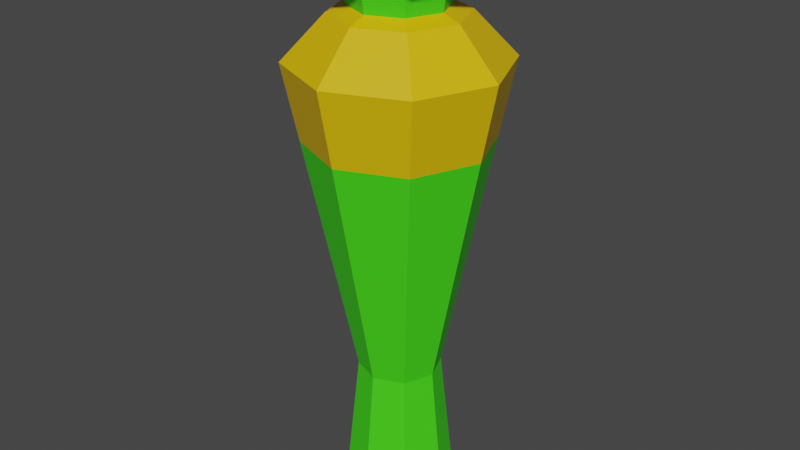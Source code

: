 # Source: jarron1.blend  (saved by Blender 2.81.16; exported with 4.5.12 LTS)
import bpy
from mathutils import Matrix  # noqa: F401  (used for matrix-valued properties, if any)

bpy.ops.wm.read_factory_settings(use_empty=True)
scene = bpy.context.scene
scene.name = 'Scene'

# ---- collections
col_collection = bpy.data.collections.new('Collection'); scene.collection.children.link(col_collection)

# ---- materials (node trees are filled in below, after node groups)
mat_material_001 = bpy.data.materials.new('Material.001')
mat_material_001.use_transparent_shadow = False
mat_material_002 = bpy.data.materials.new('Material.002')
mat_material_002.use_transparent_shadow = False

# ---- material node trees
mat_material_001.use_nodes = True; mat_material_001.node_tree.nodes.clear()
_N = mat_material_001.node_tree.nodes; _L = mat_material_001.node_tree.links
n0 = _N.new('ShaderNodeOutputMaterial'); n0.name = 'Material Output'; n0.location = (300, 300)
n1 = _N.new('ShaderNodeBsdfPrincipled'); n1.name = 'Principled BSDF'; n1.location = (10, 300)
n1.distribution = 'GGX'
n1.subsurface_method = 'BURLEY'
n1.inputs[0].default_value = (0.05787, 0.8, 0.00942, 1.0)
n1.inputs[3].default_value = 1.45
n1.inputs[27].default_value = (0.0, 0.0, 0.0, 1.0)
n1.inputs[28].default_value = 1.0
_L.new(n1.outputs[0], n0.inputs[0])
n0.is_active_output = True
mat_material_002.use_nodes = True; mat_material_002.node_tree.nodes.clear()
_N = mat_material_002.node_tree.nodes; _L = mat_material_002.node_tree.links
n0 = _N.new('ShaderNodeOutputMaterial'); n0.name = 'Material Output'; n0.location = (300, 300)
n1 = _N.new('ShaderNodeBsdfPrincipled'); n1.name = 'Principled BSDF'; n1.location = (10, 300)
n1.distribution = 'GGX'
n1.subsurface_method = 'BURLEY'
n1.inputs[0].default_value = (0.8, 0.5014, 0.0, 1.0)
n1.inputs[3].default_value = 1.45
n1.inputs[27].default_value = (0.0, 0.0, 0.0, 1.0)
n1.inputs[28].default_value = 1.0
_L.new(n1.outputs[0], n0.inputs[0])
n0.is_active_output = True

# ---- world
world_world = bpy.data.worlds.new('World'); scene.world = world_world
world_world.use_nodes = True; world_world.node_tree.nodes.clear()
_N = world_world.node_tree.nodes; _L = world_world.node_tree.links
n0 = _N.new('ShaderNodeOutputWorld'); n0.name = 'World Output'; n0.location = (300, 300)
n1 = _N.new('ShaderNodeBackground'); n1.name = 'Background'; n1.location = (10, 300)
n1.inputs[0].default_value = (0.05088, 0.05088, 0.05088, 1.0)
_L.new(n1.outputs[0], n0.inputs[0])
n0.is_active_output = True
world_world.color = (0.05088, 0.05088, 0.05088)
world_world.use_sun_shadow = False
world_world.sun_shadow_jitter_overblur = 0.0

# ---- meshes
me_cylinder = bpy.data.meshes.new('Cylinder')
me_cylinder.from_pydata([(-9.497e-10, 0.3725, -0.9316), (8.661e-10, 0.6162, 2.895), (0.2634, 0.2634, -0.9316), (0.4357, 0.4357, 2.895), (0.3725, -1.533e-08, -0.9316), (0.6162, -2.78e-08, 2.895), (0.2634, -0.2634, -0.9316), (0.4357, -0.4357, 2.895), (-3.352e-08, -0.3725, -0.9316), (-5.301e-08, -0.6162, 2.895), (-0.2634, -0.2634, -0.9316), (-0.4357, -0.4357, 2.895), (-0.3725, 5.392e-09, -0.9316), (-0.6162, 6.483e-09, 2.895), (-0.2634, 0.2634, -0.9316), (-0.4357, 0.4357, 2.895), (-7.379e-09, 0.2784, -0.0304), (0.1969, 0.1969, -0.0304), (0.2784, -1.166e-08, -0.0304), (0.1969, -0.1969, -0.0304), (-3.172e-08, -0.2784, -0.0304), (-0.1969, -0.1969, -0.0304), (-0.2784, 3.825e-09, -0.0304), (-0.1969, 0.1969, -0.0304), (3.497e-09, 0.7136, 2.097), (0.5046, 0.5046, 2.097), (0.7136, -3.339e-08, 2.097), (0.5046, -0.5046, 2.097), (-5.889e-08, -0.7136, 2.097), (-0.5046, -0.5046, 2.097), (-0.7136, 6.315e-09, 2.097), (-0.5046, 0.5046, 2.097), (-7.855e-09, 0.4347, 2.39), (0.3074, 0.3074, 2.39), (0.4347, -2.111e-08, 2.39), (0.3074, -0.3074, 2.39), (-4.586e-08, -0.4347, 2.39), (-0.3074, -0.3074, 2.39), (-0.4347, 3.073e-09, 2.39), (-0.3074, 0.3074, 2.39), (-9.098e-09, 0.3185, 2.434), (0.2252, 0.2252, 2.434), (0.3185, -1.524e-08, 2.434), (0.2252, -0.2252, 2.434), (-3.694e-08, -0.3185, 2.434), (-0.2252, -0.2252, 2.434), (-0.3185, 2.48e-09, 2.434), (-0.2252, 0.2252, 2.434), (-5.7e-09, 0.3538, 2.734), (0.2501, 0.2501, 2.734), (0.3538, -1.654e-08, 2.734), (0.2501, -0.2501, 2.734), (-3.663e-08, -0.3538, 2.734), (-0.2501, -0.2501, 2.734), (-0.3538, 3.141e-09, 2.734), (-0.2501, 0.2501, 2.734), (2.175e-08, 0.5952, 2.757), (0.4208, 0.4208, 2.757), (0.5952, -2.735e-08, 2.757), (0.4208, -0.4208, 2.757), (-3.028e-08, -0.5952, 2.757), (-0.4208, -0.4208, 2.757), (-0.5952, 5.764e-09, 2.757), (-0.4208, 0.4208, 2.757), (-8.681e-09, 0.2689, 2.92), (0.1901, 0.1901, 2.92), (0.2689, -1.003e-08, 2.92), (0.1901, -0.1901, 2.92), (-3.219e-08, -0.2689, 2.92), (-0.1901, -0.1901, 2.92), (-0.2689, 4.928e-09, 2.92), (-0.1901, 0.1901, 2.92), (-1.42e-08, 0.1986, 2.636), (0.1404, 0.1404, 2.636), (0.1986, -6.923e-09, 2.636), (0.1404, -0.1404, 2.636), (-3.156e-08, -0.1986, 2.636), (-0.1404, -0.1404, 2.636), (-0.1986, 4.127e-09, 2.636), (-0.1404, 0.1404, 2.636), (0.432, 0.432, 1.595), (0.6109, -2.826e-08, 1.595), (0.432, -0.432, 1.595), (-5.248e-08, -0.6109, 1.595), (-0.432, -0.432, 1.595), (-0.6109, 5.727e-09, 1.595), (-0.432, 0.432, 1.595), (9.296e-10, 0.6109, 1.595)], [], [(56, 1, 3, 57), (57, 3, 5, 58), (58, 5, 7, 59), (59, 7, 9, 60), (60, 9, 11, 61), (61, 11, 13, 62), (9, 7, 67, 68), (62, 13, 15, 63), (63, 15, 1, 56), (0, 2, 4, 6, 8, 10, 12, 14), (14, 23, 16, 0), (12, 22, 23, 14), (10, 21, 22, 12), (8, 20, 21, 10), (6, 19, 20, 8), (4, 18, 19, 6), (2, 17, 18, 4), (0, 16, 17, 2), (86, 31, 24, 87), (85, 30, 31, 86), (84, 29, 30, 85), (83, 28, 29, 84), (82, 27, 28, 83), (81, 26, 27, 82), (80, 25, 26, 81), (87, 24, 25, 80), (31, 39, 32, 24), (30, 38, 39, 31), (29, 37, 38, 30), (28, 36, 37, 29), (27, 35, 36, 28), (26, 34, 35, 27), (25, 33, 34, 26), (24, 32, 33, 25), (39, 47, 40, 32), (38, 46, 47, 39), (37, 45, 46, 38), (36, 44, 45, 37), (35, 43, 44, 36), (34, 42, 43, 35), (33, 41, 42, 34), (32, 40, 41, 33), (47, 55, 48, 40), (46, 54, 55, 47), (45, 53, 54, 46), (44, 52, 53, 45), (43, 51, 52, 44), (42, 50, 51, 43), (41, 49, 50, 42), (40, 48, 49, 41), (55, 63, 56, 48), (54, 62, 63, 55), (53, 61, 62, 54), (52, 60, 61, 53), (51, 59, 60, 52), (50, 58, 59, 51), (49, 57, 58, 50), (48, 56, 57, 49), (68, 67, 75, 76), (15, 13, 70, 71), (5, 3, 65, 66), (11, 9, 68, 69), (1, 15, 71, 64), (3, 1, 64, 65), (7, 5, 66, 67), (13, 11, 69, 70), (73, 72, 79, 78, 77, 76, 75, 74), (66, 65, 73, 74), (71, 70, 78, 79), (69, 68, 76, 77), (67, 66, 74, 75), (65, 64, 72, 73), (64, 71, 79, 72), (70, 69, 77, 78), (16, 87, 80, 17), (17, 80, 81, 18), (18, 81, 82, 19), (19, 82, 83, 20), (20, 83, 84, 21), (21, 84, 85, 22), (22, 85, 86, 23), (23, 86, 87, 16)])
me_cylinder.polygons.foreach_set('material_index', [1, 1, 1, 1, 1, 1, 1, 1, 1, 0, 0, 0, 0, 0, 0, 0, 0, 0, 1, 1, 1, 1, 1, 1, 1, 1, 1, 1, 1, 1, 1, 1, 1, 1, 1, 1, 1, 1, 1, 1, 1, 1, 0, 0, 0, 0, 0, 0, 0, 0, 1, 1, 1, 1, 1, 1, 1, 1, 1, 1, 1, 1, 1, 1, 1, 1, 1, 1, 1, 1, 1, 1, 1, 1, 0, 0, 0, 0, 0, 0, 0, 0])
_uv = me_cylinder.uv_layers.new(name='UVMap')
_uv.uv.foreach_set('vector', [1.0, 0.9771, 1.0, 1.0, 0.875, 1.0, 0.875, 0.9771, 0.875, 0.9771, 0.875, 1.0, 0.75, 1.0, 0.75, 0.9771, 0.75, 0.9771, 0.75, 1.0, 0.625, 1.0, 0.625, 0.9771, 0.625, 0.9771, 0.625, 1.0, 0.5, 1.0, 0.5, 0.9771, 0.5, 0.9771, 0.5, 1.0, 0.375, 1.0, 0.375, 0.9771, 0.375, 0.9771, 0.375, 1.0, 0.25, 1.0, 0.25, 0.9771, 0.5, 1.0, 0.625, 1.0, 0.625, 1.0, 0.5, 1.0, 0.25, 0.9771, 0.25, 1.0, 0.125, 1.0, 0.125, 0.9771, 0.125, 0.9771, 0.125, 1.0, 0.0, 1.0, 0.0, 0.9771, 0.75, 0.49, 0.9197, 0.4197, 0.99, 0.25, 0.9197, 0.08029, 0.75, 0.01, 0.5803, 0.08029, 0.51, 0.25, 0.5803, 0.4197, 0.125, 0.5, 0.125, 0.6157, 0.0, 0.6157, 0.0, 0.5, 0.25, 0.5, 0.25, 0.6157, 0.125, 0.6157, 0.125, 0.5, 0.375, 0.5, 0.375, 0.6157, 0.25, 0.6157, 0.25, 0.5, 0.5, 0.5, 0.5, 0.6157, 0.375, 0.6157, 0.375, 0.5, 0.625, 0.5, 0.625, 0.6157, 0.5, 0.6157, 0.5, 0.5, 0.75, 0.5, 0.75, 0.6157, 0.625, 0.6157, 0.625, 0.5, 0.875, 0.5, 0.875, 0.6157, 0.75, 0.6157, 0.75, 0.5, 1.0, 0.5, 1.0, 0.6157, 0.875, 0.6157, 0.875, 0.5, 0.125, 0.8161, 0.125, 0.8781, 0.0, 0.8781, 0.0, 0.8161, 0.25, 0.8161, 0.25, 0.8781, 0.125, 0.8781, 0.125, 0.8161, 0.375, 0.8161, 0.375, 0.8781, 0.25, 0.8781, 0.25, 0.8161, 0.5, 0.8161, 0.5, 0.8781, 0.375, 0.8781, 0.375, 0.8161, 0.625, 0.8161, 0.625, 0.8781, 0.5, 0.8781, 0.5, 0.8161, 0.75, 0.8161, 0.75, 0.8781, 0.625, 0.8781, 0.625, 0.8161, 0.875, 0.8161, 0.875, 0.8781, 0.75, 0.8781, 0.75, 0.8161, 1.0, 0.8161, 1.0, 0.8781, 0.875, 0.8781, 0.875, 0.8161, 0.125, 0.8781, 0.125, 0.9238, 0.0, 0.9238, 0.0, 0.8781, 0.25, 0.8781, 0.25, 0.9238, 0.125, 0.9238, 0.125, 0.8781, 0.375, 0.8781, 0.375, 0.9238, 0.25, 0.9238, 0.25, 0.8781, 0.5, 0.8781, 0.5, 0.9238, 0.375, 0.9238, 0.375, 0.8781, 0.625, 0.8781, 0.625, 0.9238, 0.5, 0.9238, 0.5, 0.8781, 0.75, 0.8781, 0.75, 0.9238, 0.625, 0.9238, 0.625, 0.8781, 0.875, 0.8781, 0.875, 0.9238, 0.75, 0.9238, 0.75, 0.8781, 1.0, 0.8781, 1.0, 0.9238, 0.875, 0.9238, 0.875, 0.8781, 0.125, 0.9238, 0.125, 0.9338, 0.0, 0.9338, 0.0, 0.9238, 0.25, 0.9238, 0.25, 0.9338, 0.125, 0.9338, 0.125, 0.9238, 0.375, 0.9238, 0.375, 0.9338, 0.25, 0.9338, 0.25, 0.9238, 0.5, 0.9238, 0.5, 0.9338, 0.375, 0.9338, 0.375, 0.9238, 0.625, 0.9238, 0.625, 0.9338, 0.5, 0.9338, 0.5, 0.9238, 0.75, 0.9238, 0.75, 0.9338, 0.625, 0.9338, 0.625, 0.9238, 0.875, 0.9238, 0.875, 0.9338, 0.75, 0.9338, 0.75, 0.9238, 1.0, 0.9238, 1.0, 0.9338, 0.875, 0.9338, 0.875, 0.9238, 0.125, 0.9338, 0.125, 0.9713, 0.0, 0.9713, 0.0, 0.9338, 0.25, 0.9338, 0.25, 0.9713, 0.125, 0.9713, 0.125, 0.9338, 0.375, 0.9338, 0.375, 0.9713, 0.25, 0.9713, 0.25, 0.9338, 0.5, 0.9338, 0.5, 0.9713, 0.375, 0.9713, 0.375, 0.9338, 0.625, 0.9338, 0.625, 0.9713, 0.5, 0.9713, 0.5, 0.9338, 0.75, 0.9338, 0.75, 0.9713, 0.625, 0.9713, 0.625, 0.9338, 0.875, 0.9338, 0.875, 0.9713, 0.75, 0.9713, 0.75, 0.9338, 1.0, 0.9338, 1.0, 0.9713, 0.875, 0.9713, 0.875, 0.9338, 0.125, 0.9713, 0.125, 0.9771, 0.0, 0.9771, 0.0, 0.9713, 0.25, 0.9713, 0.25, 0.9771, 0.125, 0.9771, 0.125, 0.9713, 0.375, 0.9713, 0.375, 0.9771, 0.25, 0.9771, 0.25, 0.9713, 0.5, 0.9713, 0.5, 0.9771, 0.375, 0.9771, 0.375, 0.9713, 0.625, 0.9713, 0.625, 0.9771, 0.5, 0.9771, 0.5, 0.9713, 0.75, 0.9713, 0.75, 0.9771, 0.625, 0.9771, 0.625, 0.9713, 0.875, 0.9713, 0.875, 0.9771, 0.75, 0.9771, 0.75, 0.9713, 1.0, 0.9713, 1.0, 0.9771, 0.875, 0.9771, 0.875, 0.9713, 0.5, 1.0, 0.625, 1.0, 0.625, 1.0, 0.5, 1.0, 0.125, 1.0, 0.25, 1.0, 0.25, 1.0, 0.125, 1.0, 0.75, 1.0, 0.875, 1.0, 0.875, 1.0, 0.75, 1.0, 0.375, 1.0, 0.5, 1.0, 0.5, 1.0, 0.375, 1.0, 0.0, 1.0, 0.125, 1.0, 0.125, 1.0, 0.0, 1.0, 0.875, 1.0, 1.0, 1.0, 1.0, 1.0, 0.875, 1.0, 0.625, 1.0, 0.75, 1.0, 0.75, 1.0, 0.625, 1.0, 0.25, 1.0, 0.375, 1.0, 0.375, 1.0, 0.25, 1.0, 0.4197, 0.4197, 0.25, 0.49, 0.08029, 0.4197, 0.01, 0.25, 0.08029, 0.08029, 0.25, 0.01, 0.4197, 0.08029, 0.49, 0.25, 0.75, 1.0, 0.875, 1.0, 0.875, 1.0, 0.75, 1.0, 0.125, 1.0, 0.25, 1.0, 0.25, 1.0, 0.125, 1.0, 0.375, 1.0, 0.5, 1.0, 0.5, 1.0, 0.375, 1.0, 0.625, 1.0, 0.75, 1.0, 0.75, 1.0, 0.625, 1.0, 0.875, 1.0, 1.0, 1.0, 1.0, 1.0, 0.875, 1.0, 0.0, 1.0, 0.125, 1.0, 0.125, 1.0, 0.0, 1.0, 0.25, 1.0, 0.375, 1.0, 0.375, 1.0, 0.25, 1.0, 1.0, 0.6157, 1.0, 0.8161, 0.875, 0.8161, 0.875, 0.6157, 0.875, 0.6157, 0.875, 0.8161, 0.75, 0.8161, 0.75, 0.6157, 0.75, 0.6157, 0.75, 0.8161, 0.625, 0.8161, 0.625, 0.6157, 0.625, 0.6157, 0.625, 0.8161, 0.5, 0.8161, 0.5, 0.6157, 0.5, 0.6157, 0.5, 0.8161, 0.375, 0.8161, 0.375, 0.6157, 0.375, 0.6157, 0.375, 0.8161, 0.25, 0.8161, 0.25, 0.6157, 0.25, 0.6157, 0.25, 0.8161, 0.125, 0.8161, 0.125, 0.6157, 0.125, 0.6157, 0.125, 0.8161, 0.0, 0.8161, 0.0, 0.6157])
me_cylinder.materials.append(mat_material_001)
me_cylinder.materials.append(mat_material_002)
me_cylinder.use_remesh_fix_poles = True
me_cylinder.use_remesh_preserve_attributes = False
me_cylinder.use_mirror_vertex_groups = False
me_cylinder.update()

# ---- objects
ob_cylinder = bpy.data.objects.new('Cylinder', me_cylinder)

# ---- transforms, parenting, visibility, modifiers, constraints
ob_cylinder.location = (0.0, 0.0, 0.9981)
ob_cylinder.lineart.crease_threshold = 0.0

# ---- collection membership
col_collection.objects.link(ob_cylinder)

# ---- scene / render settings (as saved in the file)
scene.frame_start = 1; scene.frame_end = 250; scene.frame_set(1)
scene.render.engine = 'BLENDER_EEVEE_NEXT'
scene.cycles.use_denoising = False
scene.cycles.samples = 128
scene.cycles.sampling_pattern = 'TABULATED_SOBOL'
scene.cycles.use_adaptive_sampling = False
scene.cycles.use_light_tree = False
scene.view_settings.view_transform = 'Filmic'
bpy.context.view_layer.update()

# ---- added for rendering (the .blend has no active camera and no usable light): camera, sun
cam_auto = bpy.data.cameras.new('AutoCamera')
cam_auto.lens = 50.0
cam_auto.sensor_width = 36.0
cam_auto.clip_end = 1000.0
ob_auto_camera = bpy.data.objects.new('AutoCamera', cam_auto)
scene.collection.objects.link(ob_auto_camera)
ob_auto_camera.location = (4.02374, -4.82849, 5.21154)
ob_auto_camera.rotation_euler = (1.09748, -7.21219e-08, 0.694738)
scene.camera = ob_auto_camera
light_auto_sun = bpy.data.lights.new('AutoSun', 'SUN')
light_auto_sun.energy = 3.0
light_auto_sun.angle = 0.0523599
ob_auto_sun = bpy.data.objects.new('AutoSun', light_auto_sun)
scene.collection.objects.link(ob_auto_sun)
ob_auto_sun.rotation_euler = (0.872665, 0.174533, 0.523599)
bpy.context.view_layer.update()
